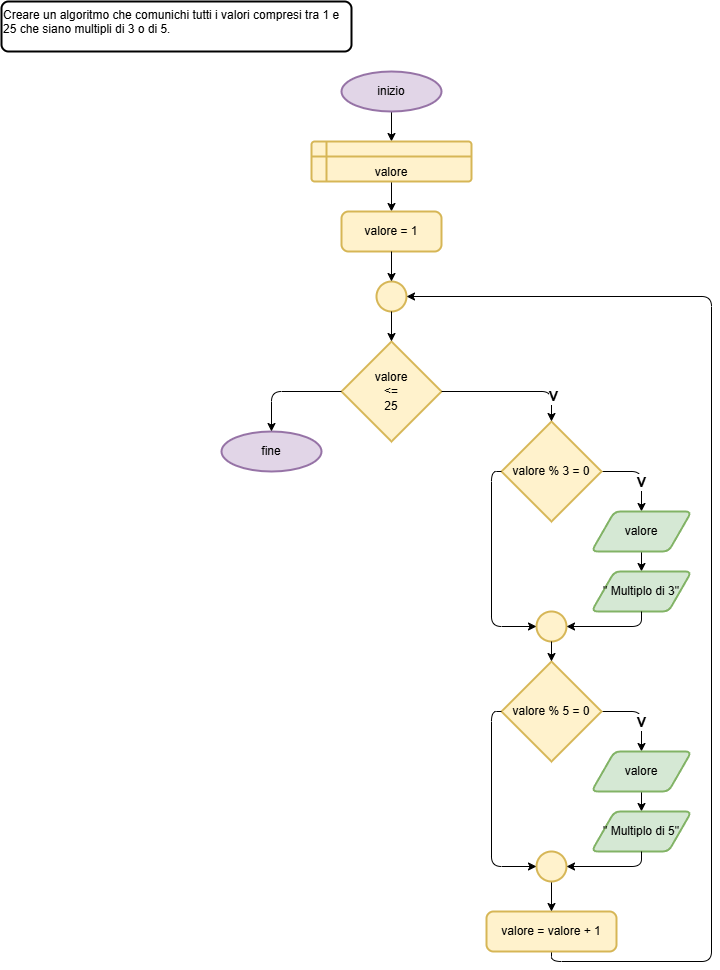

The diagram above was exported from draw.io. Its source (the exported page's mxGraphModel, read from the mxfile embedded in the PNG):
<mxGraphModel dx="1123" dy="761" grid="1" gridSize="10" guides="1" tooltips="1" connect="1" arrows="1" fold="1" page="1" pageScale="1" pageWidth="827" pageHeight="1169" background="#ffffff" math="0" shadow="0">
  <root>
    <mxCell id="0" />
    <mxCell id="1" parent="0" />
    <mxCell id="2" value="&lt;div&gt;&lt;font color=&quot;#000000&quot;&gt;Creare un algoritmo che comunichi tutti i valori compresi tra 1 e 25 che siano multipli di 3 o di 5.&lt;/font&gt;&lt;/div&gt;" style="rounded=1;whiteSpace=wrap;html=1;absoluteArcSize=1;arcSize=14;strokeWidth=2;verticalAlign=top;align=left;" vertex="1" parent="1">
      <mxGeometry x="10" y="10" width="350" height="50" as="geometry" />
    </mxCell>
    <mxCell id="5" style="edgeStyle=none;html=1;exitX=0.5;exitY=1;exitDx=0;exitDy=0;exitPerimeter=0;" edge="1" parent="1" source="3" target="4">
      <mxGeometry relative="1" as="geometry" />
    </mxCell>
    <mxCell id="3" value="inizio" style="strokeWidth=2;html=1;shape=mxgraph.flowchart.start_1;whiteSpace=wrap;fillColor=#e1d5e7;strokeColor=#9673a6;" vertex="1" parent="1">
      <mxGeometry x="350" y="80" width="100" height="40" as="geometry" />
    </mxCell>
    <mxCell id="7" style="edgeStyle=none;html=1;exitX=0.5;exitY=1;exitDx=0;exitDy=0;entryX=0.5;entryY=0;entryDx=0;entryDy=0;" edge="1" parent="1" source="4" target="6">
      <mxGeometry relative="1" as="geometry" />
    </mxCell>
    <mxCell id="4" value="valore" style="shape=internalStorage;whiteSpace=wrap;html=1;dx=15;dy=15;rounded=1;arcSize=8;strokeWidth=2;verticalAlign=bottom;fillColor=#fff2cc;strokeColor=#d6b656;" vertex="1" parent="1">
      <mxGeometry x="320" y="150" width="160" height="40" as="geometry" />
    </mxCell>
    <mxCell id="6" value="valore = 1" style="rounded=1;whiteSpace=wrap;html=1;absoluteArcSize=1;arcSize=14;strokeWidth=2;fillColor=#fff2cc;strokeColor=#d6b656;" vertex="1" parent="1">
      <mxGeometry x="350" y="220" width="100" height="40" as="geometry" />
    </mxCell>
    <mxCell id="8" value="" style="strokeWidth=2;html=1;shape=mxgraph.flowchart.start_2;whiteSpace=wrap;fillColor=#fff2cc;strokeColor=#d6b656;" vertex="1" parent="1">
      <mxGeometry x="385" y="290" width="30" height="30" as="geometry" />
    </mxCell>
    <mxCell id="9" style="edgeStyle=none;html=1;exitX=0.5;exitY=1;exitDx=0;exitDy=0;entryX=0.5;entryY=0;entryDx=0;entryDy=0;entryPerimeter=0;" edge="1" parent="1" source="6" target="8">
      <mxGeometry relative="1" as="geometry" />
    </mxCell>
    <mxCell id="10" value="valore&lt;div&gt;&amp;lt;=&lt;/div&gt;&lt;div&gt;25&lt;/div&gt;" style="strokeWidth=2;html=1;shape=mxgraph.flowchart.decision;whiteSpace=wrap;fillColor=#fff2cc;strokeColor=#d6b656;" vertex="1" parent="1">
      <mxGeometry x="350" y="350" width="100" height="100" as="geometry" />
    </mxCell>
    <mxCell id="11" style="edgeStyle=none;html=1;exitX=0.5;exitY=1;exitDx=0;exitDy=0;exitPerimeter=0;entryX=0.5;entryY=0;entryDx=0;entryDy=0;entryPerimeter=0;" edge="1" parent="1" source="8" target="10">
      <mxGeometry relative="1" as="geometry" />
    </mxCell>
    <mxCell id="36" style="edgeStyle=orthogonalEdgeStyle;html=1;exitX=0.5;exitY=1;exitDx=0;exitDy=0;entryX=1;entryY=0.5;entryDx=0;entryDy=0;entryPerimeter=0;" edge="1" parent="1" source="12" target="8">
      <mxGeometry relative="1" as="geometry">
        <mxPoint x="710" y="470" as="targetPoint" />
        <Array as="points">
          <mxPoint x="560" y="970" />
          <mxPoint x="720" y="970" />
          <mxPoint x="720" y="305" />
        </Array>
      </mxGeometry>
    </mxCell>
    <mxCell id="12" value="valore = valore + 1" style="rounded=1;whiteSpace=wrap;html=1;absoluteArcSize=1;arcSize=14;strokeWidth=2;fillColor=#fff2cc;strokeColor=#d6b656;" vertex="1" parent="1">
      <mxGeometry x="495" y="920" width="130" height="40" as="geometry" />
    </mxCell>
    <mxCell id="19" style="edgeStyle=orthogonalEdgeStyle;html=1;exitX=1;exitY=0.5;exitDx=0;exitDy=0;exitPerimeter=0;entryX=0.5;entryY=0;entryDx=0;entryDy=0;" edge="1" parent="1" source="13" target="15">
      <mxGeometry relative="1" as="geometry" />
    </mxCell>
    <mxCell id="23" value="&lt;font style=&quot;font-size: 14px;&quot;&gt;&lt;b&gt;V&lt;/b&gt;&lt;/font&gt;" style="edgeLabel;html=1;align=center;verticalAlign=middle;resizable=0;points=[];" vertex="1" connectable="0" parent="19">
      <mxGeometry x="0.2627" y="-1" relative="1" as="geometry">
        <mxPoint as="offset" />
      </mxGeometry>
    </mxCell>
    <mxCell id="13" value="valore % 3 = 0" style="strokeWidth=2;html=1;shape=mxgraph.flowchart.decision;whiteSpace=wrap;fillColor=#fff2cc;strokeColor=#d6b656;" vertex="1" parent="1">
      <mxGeometry x="510" y="430" width="100" height="100" as="geometry" />
    </mxCell>
    <mxCell id="14" style="edgeStyle=orthogonalEdgeStyle;html=1;exitX=1;exitY=0.5;exitDx=0;exitDy=0;exitPerimeter=0;entryX=0.5;entryY=0;entryDx=0;entryDy=0;entryPerimeter=0;" edge="1" parent="1" source="10" target="13">
      <mxGeometry relative="1" as="geometry" />
    </mxCell>
    <mxCell id="24" value="&lt;b&gt;&lt;font style=&quot;font-size: 14px;&quot;&gt;V&lt;/font&gt;&lt;/b&gt;" style="edgeLabel;html=1;align=center;verticalAlign=middle;resizable=0;points=[];" vertex="1" connectable="0" parent="14">
      <mxGeometry x="0.6422" y="1" relative="1" as="geometry">
        <mxPoint as="offset" />
      </mxGeometry>
    </mxCell>
    <mxCell id="20" style="edgeStyle=none;html=1;exitX=0.5;exitY=1;exitDx=0;exitDy=0;entryX=0.5;entryY=0;entryDx=0;entryDy=0;" edge="1" parent="1" source="15" target="16">
      <mxGeometry relative="1" as="geometry" />
    </mxCell>
    <mxCell id="15" value="valore" style="shape=parallelogram;html=1;strokeWidth=2;perimeter=parallelogramPerimeter;whiteSpace=wrap;rounded=1;arcSize=12;size=0.23;fillColor=#d5e8d4;strokeColor=#82b366;" vertex="1" parent="1">
      <mxGeometry x="600" y="520" width="100" height="40" as="geometry" />
    </mxCell>
    <mxCell id="16" value="&quot; Multiplo di 3&quot;" style="shape=parallelogram;html=1;strokeWidth=2;perimeter=parallelogramPerimeter;whiteSpace=wrap;rounded=1;arcSize=12;size=0.23;fillColor=#d5e8d4;strokeColor=#82b366;" vertex="1" parent="1">
      <mxGeometry x="600" y="580" width="100" height="40" as="geometry" />
    </mxCell>
    <mxCell id="17" value="" style="strokeWidth=2;html=1;shape=mxgraph.flowchart.start_2;whiteSpace=wrap;fillColor=#fff2cc;strokeColor=#d6b656;" vertex="1" parent="1">
      <mxGeometry x="545" y="620" width="30" height="30" as="geometry" />
    </mxCell>
    <mxCell id="21" style="edgeStyle=orthogonalEdgeStyle;html=1;exitX=0.5;exitY=1;exitDx=0;exitDy=0;entryX=1;entryY=0.5;entryDx=0;entryDy=0;entryPerimeter=0;" edge="1" parent="1" source="16" target="17">
      <mxGeometry relative="1" as="geometry" />
    </mxCell>
    <mxCell id="22" style="edgeStyle=orthogonalEdgeStyle;html=1;exitX=0;exitY=0.5;exitDx=0;exitDy=0;exitPerimeter=0;entryX=0;entryY=0.5;entryDx=0;entryDy=0;entryPerimeter=0;" edge="1" parent="1" source="13" target="17">
      <mxGeometry relative="1" as="geometry" />
    </mxCell>
    <mxCell id="25" style="edgeStyle=orthogonalEdgeStyle;html=1;exitX=1;exitY=0.5;exitDx=0;exitDy=0;exitPerimeter=0;entryX=0.5;entryY=0;entryDx=0;entryDy=0;" edge="1" parent="1" source="27" target="29">
      <mxGeometry relative="1" as="geometry" />
    </mxCell>
    <mxCell id="26" value="&lt;font style=&quot;font-size: 14px;&quot;&gt;&lt;b&gt;V&lt;/b&gt;&lt;/font&gt;" style="edgeLabel;html=1;align=center;verticalAlign=middle;resizable=0;points=[];" vertex="1" connectable="0" parent="25">
      <mxGeometry x="0.2627" y="-1" relative="1" as="geometry">
        <mxPoint as="offset" />
      </mxGeometry>
    </mxCell>
    <mxCell id="27" value="valore % 5 = 0" style="strokeWidth=2;html=1;shape=mxgraph.flowchart.decision;whiteSpace=wrap;fillColor=#fff2cc;strokeColor=#d6b656;" vertex="1" parent="1">
      <mxGeometry x="510" y="670" width="100" height="100" as="geometry" />
    </mxCell>
    <mxCell id="28" style="edgeStyle=none;html=1;exitX=0.5;exitY=1;exitDx=0;exitDy=0;entryX=0.5;entryY=0;entryDx=0;entryDy=0;" edge="1" parent="1" source="29" target="30">
      <mxGeometry relative="1" as="geometry" />
    </mxCell>
    <mxCell id="29" value="valore" style="shape=parallelogram;html=1;strokeWidth=2;perimeter=parallelogramPerimeter;whiteSpace=wrap;rounded=1;arcSize=12;size=0.23;fillColor=#d5e8d4;strokeColor=#82b366;" vertex="1" parent="1">
      <mxGeometry x="600" y="760" width="100" height="40" as="geometry" />
    </mxCell>
    <mxCell id="30" value="&quot; Multiplo di 5&quot;" style="shape=parallelogram;html=1;strokeWidth=2;perimeter=parallelogramPerimeter;whiteSpace=wrap;rounded=1;arcSize=12;size=0.23;fillColor=#d5e8d4;strokeColor=#82b366;" vertex="1" parent="1">
      <mxGeometry x="600" y="820" width="100" height="40" as="geometry" />
    </mxCell>
    <mxCell id="35" style="edgeStyle=none;html=1;exitX=0.5;exitY=1;exitDx=0;exitDy=0;exitPerimeter=0;entryX=0.5;entryY=0;entryDx=0;entryDy=0;" edge="1" parent="1" source="31" target="12">
      <mxGeometry relative="1" as="geometry" />
    </mxCell>
    <mxCell id="31" value="" style="strokeWidth=2;html=1;shape=mxgraph.flowchart.start_2;whiteSpace=wrap;fillColor=#fff2cc;strokeColor=#d6b656;" vertex="1" parent="1">
      <mxGeometry x="545" y="860" width="30" height="30" as="geometry" />
    </mxCell>
    <mxCell id="32" style="edgeStyle=orthogonalEdgeStyle;html=1;exitX=0.5;exitY=1;exitDx=0;exitDy=0;entryX=1;entryY=0.5;entryDx=0;entryDy=0;entryPerimeter=0;" edge="1" parent="1" source="30" target="31">
      <mxGeometry relative="1" as="geometry" />
    </mxCell>
    <mxCell id="33" style="edgeStyle=orthogonalEdgeStyle;html=1;exitX=0;exitY=0.5;exitDx=0;exitDy=0;exitPerimeter=0;entryX=0;entryY=0.5;entryDx=0;entryDy=0;entryPerimeter=0;" edge="1" parent="1" source="27" target="31">
      <mxGeometry relative="1" as="geometry" />
    </mxCell>
    <mxCell id="34" style="edgeStyle=none;html=1;exitX=0.5;exitY=1;exitDx=0;exitDy=0;exitPerimeter=0;entryX=0.5;entryY=0;entryDx=0;entryDy=0;entryPerimeter=0;" edge="1" parent="1" source="17" target="27">
      <mxGeometry relative="1" as="geometry" />
    </mxCell>
    <mxCell id="37" value="fine" style="strokeWidth=2;html=1;shape=mxgraph.flowchart.start_1;whiteSpace=wrap;fillColor=#e1d5e7;strokeColor=#9673a6;" vertex="1" parent="1">
      <mxGeometry x="230" y="440" width="100" height="40" as="geometry" />
    </mxCell>
    <mxCell id="38" style="edgeStyle=orthogonalEdgeStyle;html=1;exitX=0;exitY=0.5;exitDx=0;exitDy=0;exitPerimeter=0;entryX=0.5;entryY=0;entryDx=0;entryDy=0;entryPerimeter=0;" edge="1" parent="1" source="10" target="37">
      <mxGeometry relative="1" as="geometry" />
    </mxCell>
  </root>
</mxGraphModel>